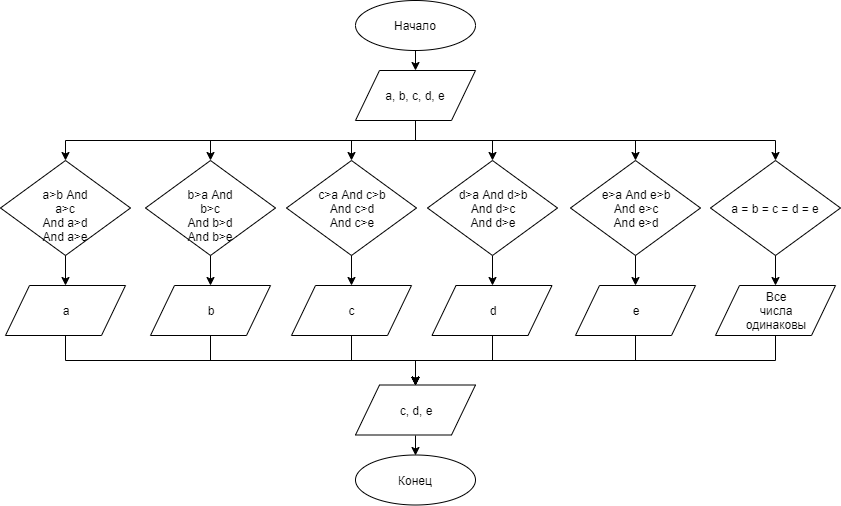

The diagram above was exported from draw.io. Its source (the exported page's mxGraphModel, read from the mxfile embedded in the PNG):
<mxGraphModel dx="1408" dy="699" grid="1" gridSize="10" guides="1" tooltips="1" connect="1" arrows="1" fold="1" page="1" pageScale="1" pageWidth="827" pageHeight="1169" background="none" math="0" shadow="0">
  <root>
    <mxCell id="0" />
    <mxCell id="1" parent="0" />
    <mxCell id="3ZUYYxrp3hZyNjReGtOF-167" value="Начало" style="ellipse;whiteSpace=wrap;html=1;" vertex="1" parent="1">
      <mxGeometry x="375" y="15" width="120" height="50" as="geometry" />
    </mxCell>
    <mxCell id="3ZUYYxrp3hZyNjReGtOF-168" value="Конец" style="ellipse;whiteSpace=wrap;html=1;" vertex="1" parent="1">
      <mxGeometry x="375" y="469.5" width="120" height="50" as="geometry" />
    </mxCell>
    <mxCell id="3ZUYYxrp3hZyNjReGtOF-169" value="" style="endArrow=classic;html=1;entryX=0.5;entryY=0;entryDx=0;entryDy=0;" edge="1" parent="1" source="3ZUYYxrp3hZyNjReGtOF-167">
      <mxGeometry width="50" height="50" relative="1" as="geometry">
        <mxPoint x="595" y="265" as="sourcePoint" />
        <mxPoint x="435" y="85" as="targetPoint" />
      </mxGeometry>
    </mxCell>
    <mxCell id="3ZUYYxrp3hZyNjReGtOF-170" style="edgeStyle=orthogonalEdgeStyle;rounded=0;orthogonalLoop=1;jettySize=auto;html=1;exitX=0.5;exitY=1;exitDx=0;exitDy=0;entryX=0.5;entryY=0;entryDx=0;entryDy=0;" edge="1" parent="1" source="3ZUYYxrp3hZyNjReGtOF-176" target="3ZUYYxrp3hZyNjReGtOF-178">
      <mxGeometry relative="1" as="geometry" />
    </mxCell>
    <mxCell id="3ZUYYxrp3hZyNjReGtOF-171" style="edgeStyle=orthogonalEdgeStyle;rounded=0;orthogonalLoop=1;jettySize=auto;html=1;exitX=0.5;exitY=1;exitDx=0;exitDy=0;entryX=0.5;entryY=0;entryDx=0;entryDy=0;" edge="1" parent="1" source="3ZUYYxrp3hZyNjReGtOF-176" target="3ZUYYxrp3hZyNjReGtOF-182">
      <mxGeometry relative="1" as="geometry" />
    </mxCell>
    <mxCell id="3ZUYYxrp3hZyNjReGtOF-172" style="edgeStyle=orthogonalEdgeStyle;rounded=0;orthogonalLoop=1;jettySize=auto;html=1;exitX=0.5;exitY=1;exitDx=0;exitDy=0;entryX=0.5;entryY=0;entryDx=0;entryDy=0;" edge="1" parent="1" source="3ZUYYxrp3hZyNjReGtOF-176" target="3ZUYYxrp3hZyNjReGtOF-186">
      <mxGeometry relative="1" as="geometry" />
    </mxCell>
    <mxCell id="3ZUYYxrp3hZyNjReGtOF-173" style="edgeStyle=orthogonalEdgeStyle;rounded=0;orthogonalLoop=1;jettySize=auto;html=1;exitX=0.5;exitY=1;exitDx=0;exitDy=0;entryX=0.5;entryY=0;entryDx=0;entryDy=0;" edge="1" parent="1" source="3ZUYYxrp3hZyNjReGtOF-176" target="3ZUYYxrp3hZyNjReGtOF-190">
      <mxGeometry relative="1" as="geometry" />
    </mxCell>
    <mxCell id="3ZUYYxrp3hZyNjReGtOF-174" style="edgeStyle=orthogonalEdgeStyle;rounded=0;orthogonalLoop=1;jettySize=auto;html=1;exitX=0.5;exitY=1;exitDx=0;exitDy=0;" edge="1" parent="1" source="3ZUYYxrp3hZyNjReGtOF-176" target="3ZUYYxrp3hZyNjReGtOF-196">
      <mxGeometry relative="1" as="geometry" />
    </mxCell>
    <mxCell id="3ZUYYxrp3hZyNjReGtOF-203" style="edgeStyle=orthogonalEdgeStyle;rounded=0;orthogonalLoop=1;jettySize=auto;html=1;exitX=0.5;exitY=1;exitDx=0;exitDy=0;entryX=0.5;entryY=0;entryDx=0;entryDy=0;" edge="1" parent="1" source="3ZUYYxrp3hZyNjReGtOF-176" target="3ZUYYxrp3hZyNjReGtOF-200">
      <mxGeometry relative="1" as="geometry" />
    </mxCell>
    <mxCell id="3ZUYYxrp3hZyNjReGtOF-176" value="a, b, c, d, e" style="shape=parallelogram;perimeter=parallelogramPerimeter;whiteSpace=wrap;html=1;" vertex="1" parent="1">
      <mxGeometry x="375" y="85" width="120" height="50" as="geometry" />
    </mxCell>
    <mxCell id="3ZUYYxrp3hZyNjReGtOF-207" style="edgeStyle=orthogonalEdgeStyle;rounded=0;orthogonalLoop=1;jettySize=auto;html=1;exitX=0.5;exitY=1;exitDx=0;exitDy=0;entryX=0.5;entryY=0;entryDx=0;entryDy=0;" edge="1" parent="1" source="3ZUYYxrp3hZyNjReGtOF-178" target="3ZUYYxrp3hZyNjReGtOF-180">
      <mxGeometry relative="1" as="geometry" />
    </mxCell>
    <mxCell id="3ZUYYxrp3hZyNjReGtOF-178" value="b&amp;gt;a And b&amp;gt;c&lt;br&gt;And b&amp;gt;d&lt;br&gt;And b&amp;gt;e" style="rhombus;whiteSpace=wrap;html=1;" vertex="1" parent="1">
      <mxGeometry x="165" y="175" width="130" height="95" as="geometry" />
    </mxCell>
    <mxCell id="3ZUYYxrp3hZyNjReGtOF-179" style="edgeStyle=orthogonalEdgeStyle;rounded=0;orthogonalLoop=1;jettySize=auto;html=1;exitX=0.5;exitY=1;exitDx=0;exitDy=0;" edge="1" parent="1" source="3ZUYYxrp3hZyNjReGtOF-180">
      <mxGeometry relative="1" as="geometry">
        <mxPoint x="435" y="399.5" as="targetPoint" />
      </mxGeometry>
    </mxCell>
    <mxCell id="3ZUYYxrp3hZyNjReGtOF-180" value="b" style="shape=parallelogram;perimeter=parallelogramPerimeter;whiteSpace=wrap;html=1;" vertex="1" parent="1">
      <mxGeometry x="170" y="300" width="120" height="50" as="geometry" />
    </mxCell>
    <mxCell id="3ZUYYxrp3hZyNjReGtOF-208" style="edgeStyle=orthogonalEdgeStyle;rounded=0;orthogonalLoop=1;jettySize=auto;html=1;exitX=0.5;exitY=1;exitDx=0;exitDy=0;entryX=0.5;entryY=0;entryDx=0;entryDy=0;" edge="1" parent="1" source="3ZUYYxrp3hZyNjReGtOF-182" target="3ZUYYxrp3hZyNjReGtOF-184">
      <mxGeometry relative="1" as="geometry" />
    </mxCell>
    <mxCell id="3ZUYYxrp3hZyNjReGtOF-182" value="c&amp;gt;a And c&amp;gt;b&lt;br&gt;And c&amp;gt;d&lt;br&gt;And c&amp;gt;e" style="rhombus;whiteSpace=wrap;html=1;" vertex="1" parent="1">
      <mxGeometry x="306" y="175" width="130" height="95" as="geometry" />
    </mxCell>
    <mxCell id="3ZUYYxrp3hZyNjReGtOF-183" style="edgeStyle=orthogonalEdgeStyle;rounded=0;orthogonalLoop=1;jettySize=auto;html=1;exitX=0.5;exitY=1;exitDx=0;exitDy=0;" edge="1" parent="1" source="3ZUYYxrp3hZyNjReGtOF-184">
      <mxGeometry relative="1" as="geometry">
        <mxPoint x="435" y="399.5" as="targetPoint" />
      </mxGeometry>
    </mxCell>
    <mxCell id="3ZUYYxrp3hZyNjReGtOF-184" value="c" style="shape=parallelogram;perimeter=parallelogramPerimeter;whiteSpace=wrap;html=1;" vertex="1" parent="1">
      <mxGeometry x="311" y="300" width="120" height="50" as="geometry" />
    </mxCell>
    <mxCell id="3ZUYYxrp3hZyNjReGtOF-185" style="edgeStyle=orthogonalEdgeStyle;rounded=0;orthogonalLoop=1;jettySize=auto;html=1;exitX=0.5;exitY=1;exitDx=0;exitDy=0;entryX=0.5;entryY=0;entryDx=0;entryDy=0;" edge="1" parent="1" source="3ZUYYxrp3hZyNjReGtOF-186" target="3ZUYYxrp3hZyNjReGtOF-188">
      <mxGeometry relative="1" as="geometry" />
    </mxCell>
    <mxCell id="3ZUYYxrp3hZyNjReGtOF-186" value="d&amp;gt;a And d&amp;gt;b&lt;br&gt;And d&amp;gt;c&lt;br&gt;And d&amp;gt;e" style="rhombus;whiteSpace=wrap;html=1;" vertex="1" parent="1">
      <mxGeometry x="447" y="175" width="130" height="95" as="geometry" />
    </mxCell>
    <mxCell id="3ZUYYxrp3hZyNjReGtOF-187" style="edgeStyle=orthogonalEdgeStyle;rounded=0;orthogonalLoop=1;jettySize=auto;html=1;exitX=0.5;exitY=1;exitDx=0;exitDy=0;entryX=0.5;entryY=0;entryDx=0;entryDy=0;" edge="1" parent="1" source="3ZUYYxrp3hZyNjReGtOF-188" target="3ZUYYxrp3hZyNjReGtOF-194">
      <mxGeometry relative="1" as="geometry" />
    </mxCell>
    <mxCell id="3ZUYYxrp3hZyNjReGtOF-188" value="d" style="shape=parallelogram;perimeter=parallelogramPerimeter;whiteSpace=wrap;html=1;" vertex="1" parent="1">
      <mxGeometry x="451.5" y="300" width="120" height="50" as="geometry" />
    </mxCell>
    <mxCell id="3ZUYYxrp3hZyNjReGtOF-209" style="edgeStyle=orthogonalEdgeStyle;rounded=0;orthogonalLoop=1;jettySize=auto;html=1;exitX=0.5;exitY=1;exitDx=0;exitDy=0;entryX=0.5;entryY=0;entryDx=0;entryDy=0;" edge="1" parent="1" source="3ZUYYxrp3hZyNjReGtOF-190" target="3ZUYYxrp3hZyNjReGtOF-192">
      <mxGeometry relative="1" as="geometry" />
    </mxCell>
    <mxCell id="3ZUYYxrp3hZyNjReGtOF-190" value="a = b = c = d = e" style="rhombus;whiteSpace=wrap;html=1;" vertex="1" parent="1">
      <mxGeometry x="730" y="175" width="130" height="95" as="geometry" />
    </mxCell>
    <mxCell id="3ZUYYxrp3hZyNjReGtOF-191" style="edgeStyle=orthogonalEdgeStyle;rounded=0;orthogonalLoop=1;jettySize=auto;html=1;exitX=0.5;exitY=1;exitDx=0;exitDy=0;" edge="1" parent="1" source="3ZUYYxrp3hZyNjReGtOF-192" target="3ZUYYxrp3hZyNjReGtOF-194">
      <mxGeometry relative="1" as="geometry" />
    </mxCell>
    <mxCell id="3ZUYYxrp3hZyNjReGtOF-192" value="Все&lt;br&gt;числа&lt;br&gt;одинаковы" style="shape=parallelogram;perimeter=parallelogramPerimeter;whiteSpace=wrap;html=1;" vertex="1" parent="1">
      <mxGeometry x="735" y="300" width="120" height="50" as="geometry" />
    </mxCell>
    <mxCell id="3ZUYYxrp3hZyNjReGtOF-193" style="edgeStyle=orthogonalEdgeStyle;rounded=0;orthogonalLoop=1;jettySize=auto;html=1;exitX=0.5;exitY=1;exitDx=0;exitDy=0;entryX=0.5;entryY=0;entryDx=0;entryDy=0;" edge="1" parent="1" source="3ZUYYxrp3hZyNjReGtOF-194" target="3ZUYYxrp3hZyNjReGtOF-168">
      <mxGeometry relative="1" as="geometry" />
    </mxCell>
    <mxCell id="3ZUYYxrp3hZyNjReGtOF-194" value="c, d, e" style="shape=parallelogram;perimeter=parallelogramPerimeter;whiteSpace=wrap;html=1;" vertex="1" parent="1">
      <mxGeometry x="375" y="399.5" width="120" height="50" as="geometry" />
    </mxCell>
    <mxCell id="3ZUYYxrp3hZyNjReGtOF-195" style="edgeStyle=orthogonalEdgeStyle;rounded=0;orthogonalLoop=1;jettySize=auto;html=1;exitX=0.5;exitY=1;exitDx=0;exitDy=0;entryX=0.5;entryY=0;entryDx=0;entryDy=0;" edge="1" parent="1" source="3ZUYYxrp3hZyNjReGtOF-196" target="3ZUYYxrp3hZyNjReGtOF-198">
      <mxGeometry relative="1" as="geometry" />
    </mxCell>
    <mxCell id="3ZUYYxrp3hZyNjReGtOF-196" value="a&amp;gt;b And a&amp;gt;c&lt;br&gt;And a&amp;gt;d&lt;br&gt;And a&amp;gt;e" style="rhombus;whiteSpace=wrap;html=1;" vertex="1" parent="1">
      <mxGeometry x="20" y="175" width="130" height="95" as="geometry" />
    </mxCell>
    <mxCell id="3ZUYYxrp3hZyNjReGtOF-197" style="edgeStyle=orthogonalEdgeStyle;rounded=0;orthogonalLoop=1;jettySize=auto;html=1;exitX=0.5;exitY=1;exitDx=0;exitDy=0;entryX=0.5;entryY=0;entryDx=0;entryDy=0;" edge="1" parent="1" source="3ZUYYxrp3hZyNjReGtOF-198" target="3ZUYYxrp3hZyNjReGtOF-194">
      <mxGeometry relative="1" as="geometry">
        <mxPoint x="505" y="399.5" as="targetPoint" />
      </mxGeometry>
    </mxCell>
    <mxCell id="3ZUYYxrp3hZyNjReGtOF-198" value="a" style="shape=parallelogram;perimeter=parallelogramPerimeter;whiteSpace=wrap;html=1;" vertex="1" parent="1">
      <mxGeometry x="25" y="300" width="120" height="50" as="geometry" />
    </mxCell>
    <mxCell id="3ZUYYxrp3hZyNjReGtOF-199" style="edgeStyle=orthogonalEdgeStyle;rounded=0;orthogonalLoop=1;jettySize=auto;html=1;exitX=0.5;exitY=1;exitDx=0;exitDy=0;entryX=0.5;entryY=0;entryDx=0;entryDy=0;" edge="1" parent="1" source="3ZUYYxrp3hZyNjReGtOF-200" target="3ZUYYxrp3hZyNjReGtOF-202">
      <mxGeometry relative="1" as="geometry" />
    </mxCell>
    <mxCell id="3ZUYYxrp3hZyNjReGtOF-200" value="e&amp;gt;a And e&amp;gt;b&lt;br&gt;And e&amp;gt;c&lt;br&gt;And e&amp;gt;d" style="rhombus;whiteSpace=wrap;html=1;" vertex="1" parent="1">
      <mxGeometry x="590" y="175" width="130" height="95" as="geometry" />
    </mxCell>
    <mxCell id="3ZUYYxrp3hZyNjReGtOF-201" style="edgeStyle=orthogonalEdgeStyle;rounded=0;orthogonalLoop=1;jettySize=auto;html=1;exitX=0.5;exitY=1;exitDx=0;exitDy=0;entryX=0.5;entryY=0;entryDx=0;entryDy=0;" edge="1" parent="1" source="3ZUYYxrp3hZyNjReGtOF-202" target="3ZUYYxrp3hZyNjReGtOF-194">
      <mxGeometry relative="1" as="geometry" />
    </mxCell>
    <mxCell id="3ZUYYxrp3hZyNjReGtOF-202" value="e" style="shape=parallelogram;perimeter=parallelogramPerimeter;whiteSpace=wrap;html=1;" vertex="1" parent="1">
      <mxGeometry x="595" y="300" width="120" height="50" as="geometry" />
    </mxCell>
  </root>
</mxGraphModel>